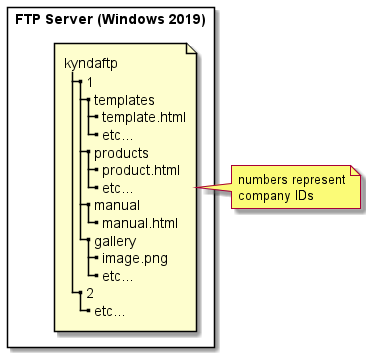

The diagram above was rendered by PlantUML. Its source (embedded in the PNG):
@startuml FTPServerModel
rectangle "FTP Server (Windows 2019)" {
    file A [
        kyndaftp
        |_ 1
          |_ templates
            |_ template.html
            |_ etc...
          |_ products
            |_ product.html
            |_ etc...
          |_ manual
            |_ manual.html
          |_ gallery
            |_ image.png
            |_ etc...
        |_ 2
          |_ etc...
    ]
}
note right of A
numbers represent
company IDs
end note
@enduml